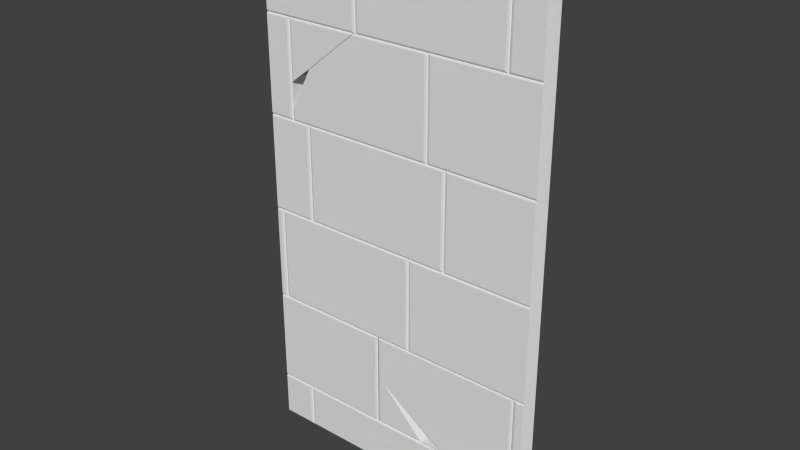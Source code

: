 # Source: Mauer_St_ck_1.8.blend  (saved by Blender 2.70.0; exported with 4.5.12 LTS)
import bpy
from mathutils import Matrix  # noqa: F401  (used for matrix-valued properties, if any)

bpy.ops.wm.read_factory_settings(use_empty=True)
scene = bpy.context.scene
scene.name = 'Scene'

# ---- collections
col_collection_1 = bpy.data.collections.new('Collection 1'); scene.collection.children.link(col_collection_1)

# ---- world
world_world = bpy.data.worlds.new('World'); scene.world = world_world
world_world.color = (0.05088, 0.05088, 0.05088)
world_world.use_sun_shadow = False
world_world.sun_shadow_jitter_overblur = 0.0
world_world.cycles.sampling_method = 'MANUAL'
world_world.cycles.sample_map_resolution = 256

# ---- meshes
me_cube_003 = bpy.data.meshes.new('Cube.003')
me_cube_003.from_pydata([(-1.109, 3.294, -0.3497), (-0.694, 3.832, 0.1337), (-0.6605, 3.876, 0.1337), (-0.6414, 3.901, 0.1214), (-0.632, 3.913, 0.09652), (-0.6323, 3.913, -0.3497), (-1.321, 3.017, -0.3497), (-1.321, 3.017, 0.1337), (-1.425, 2.688, -0.3497), (-1.601, 2.123, 0.1214), (-1.576, 2.202, 0.1337), (-1.613, 2.085, -0.3497), (-1.613, 2.084, 0.09652), (0.35, 1.95, 0.1337), (0.35, 3.876, 0.1337), (-1.576, 1.95, 0.1337), (-1.601, 1.925, 0.1214), (0.3748, 1.925, 0.1214), (0.3748, 3.901, 0.1214), (-1.613, 1.913, 0.09652), (0.3871, 1.913, 0.09652), (0.3871, 3.913, 0.09652), (-1.325, 3.023, -0.3497), (-1.324, 3.025, 0.1337), (-1.429, 2.895, 0.1337), (-1.613, 2.666, -0.304), (-1.613, 2.666, -0.3497), (-1.111, 3.301, -0.3497), (-0.6998, 3.836, 0.1337), (-1.576, 2.713, 0.1337), (-1.601, 2.682, 0.1214), (-1.613, 2.667, 0.09652), (-0.6411, 3.913, -0.3497), (-0.6404, 3.913, 0.09652), (-0.6499, 3.901, 0.1214), (-0.6689, 3.876, 0.1337), (-1.576, 3.876, 0.1337), (-1.601, 3.901, 0.1214), (-1.613, 3.913, 0.09652), (-1.956, -5.055, -0.3552), (1.794, -5.055, -0.3552), (-1.956, 5.913, -0.3552), (1.794, 5.913, -0.3552), (-1.529, -4.124, 0.1337), (-1.504, -4.099, 0.1214), (-1.529, -5.017, 0.1337), (-1.504, -5.041, 0.1214), (-1.492, -5.054, 0.09652), (-1.455, -5.017, 0.1337), (-1.48, -5.041, 0.1214), (-1.492, -4.087, 0.09652), (-1.455, -4.124, 0.1337), (-1.48, -4.099, 0.1214), (0.471, -4.124, 0.1337), (0.4958, -4.099, 0.1214), (0.471, -5.017, 0.1337), (0.4958, -5.041, 0.1214), (1.794, -4.087, 0.09652), (1.794, -4.074, 0.1214), (0.5081, -5.054, 0.09652), (0.5453, -5.017, 0.1337), (0.5205, -5.041, 0.1214), (0.5081, -4.087, 0.09652), (0.5453, -4.124, 0.1337), (0.5205, -4.099, 0.1214), (1.793, -4.049, 0.1337), (1.794, -2.087, 0.09652), (1.794, -2.099, 0.1214), (1.793, -2.124, 0.1337), (-0.3797, -2.124, 0.1337), (-0.3549, -2.099, 0.1214), (-0.3797, -4.049, 0.1337), (-0.3549, -4.074, 0.1214), (-0.3426, -4.087, 0.09652), (-0.3426, -2.087, 0.09652), (1.657, -2.087, 0.09652), (1.657, -4.087, 0.09652), (1.801, -2.087, 0.09652), (1.801, -2.074, 0.1214), (1.695, -4.049, 0.1337), (1.67, -4.074, 0.1214), (1.695, -2.124, 0.1337), (1.67, -2.099, 0.1214), (1.801, -2.049, 0.1337), (1.801, -0.0865, 0.09652), (1.801, -0.09882, 0.1214), (1.801, -0.1237, 0.1337), (-1.826, -2.049, 0.1337), (-1.851, -2.074, 0.1214), (-1.826, -0.1237, 0.1337), (-1.851, -0.09882, 0.1214), (0.09985, -0.1237, 0.1337), (0.1247, -0.09882, 0.1214), (0.09985, -2.049, 0.1337), (0.1247, -2.074, 0.1214), (1.796, -0.0865, 0.09652), (1.796, -0.07418, 0.1214), (0.137, -2.087, 0.09652), (0.1741, -2.049, 0.1337), (0.1493, -2.074, 0.1214), (0.137, -0.0865, 0.09652), (0.1741, -0.1237, 0.1337), (0.1493, -0.09882, 0.1214), (1.796, -0.04935, 0.1337), (1.796, 1.913, 0.09652), (1.796, 1.901, 0.1214), (1.796, 1.876, 0.1337), (-1.956, -4.087, 0.09652), (-1.956, -4.074, 0.1214), (-1.956, -4.049, 0.1337), (-1.956, -2.087, 0.09652), (-1.956, -2.099, 0.1214), (-1.956, -2.124, 0.1337), (-1.863, -0.0865, 0.09652), (-1.9, -0.1237, 0.1337), (-1.875, -0.09882, 0.1214), (-1.863, -2.087, 0.09652), (-1.9, -2.049, 0.1337), (-1.875, -2.074, 0.1214), (-1.956, -2.087, 0.09652), (-1.956, -2.074, 0.1214), (-1.956, -2.049, 0.1337), (-1.956, -0.0865, 0.09652), (-1.956, -0.09882, 0.1214), (-1.363, 1.913, 0.09652), (-1.4, 1.876, 0.1337), (-1.375, 1.901, 0.1214), (-1.363, -0.0865, 0.09652), (-1.4, -0.04935, 0.1337), (-1.375, -0.07418, 0.1214), (1.8, 1.913, 0.09652), (1.8, 1.926, 0.1214), (0.6741, -0.04935, 0.1337), (0.6493, -0.07418, 0.1214), (0.637, 1.913, 0.09652), (0.6741, 1.876, 0.1337), (0.6493, 1.901, 0.1214), (1.8, 1.951, 0.1337), (1.8, 3.913, 0.09652), (1.8, 3.901, 0.1214), (1.8, 3.876, 0.1337), (-1.326, -0.04935, 0.1337), (-1.351, -0.07418, 0.1214), (-1.326, 1.876, 0.1337), (-1.351, 1.901, 0.1214), (0.5998, 1.876, 0.1337), (0.6247, 1.901, 0.1214), (0.637, -0.0865, 0.09652), (0.5998, -0.04935, 0.1337), (0.6247, -0.07418, 0.1214), (-1.65, 3.876, 0.1337), (-1.625, 3.901, 0.1214), (-1.65, 1.951, 0.1337), (-1.625, 1.926, 0.1214), (-1.613, 1.913, 0.09652), (-1.613, 3.913, 0.09652), (0.387, 3.913, 0.09652), (0.387, 1.913, 0.09652), (1.797, 3.913, 0.09652), (1.797, 3.926, 0.1214), (0.4241, 1.951, 0.1337), (0.3993, 1.926, 0.1214), (0.4241, 3.876, 0.1337), (0.3993, 3.901, 0.1214), (1.797, 3.951, 0.1337), (1.797, 5.913, 0.09652), (1.797, 5.901, 0.1214), (1.797, 5.876, 0.1337), (1.424, 3.951, 0.1337), (1.399, 3.926, 0.1214), (1.424, 5.876, 0.1337), (1.399, 5.901, 0.1214), (-0.613, 3.913, 0.09652), (-0.5759, 3.951, 0.1337), (-0.6007, 3.926, 0.1214), (-0.613, 5.913, 0.09652), (-0.5759, 5.876, 0.1337), (-0.6007, 5.901, 0.1214), (1.387, 5.913, 0.09652), (1.35, 5.876, 0.1337), (1.375, 5.901, 0.1214), (1.387, 3.913, 0.09652), (1.35, 3.951, 0.1337), (1.375, 3.926, 0.1214), (-1.955, 3.913, 0.09652), (-1.956, 3.951, 0.1337), (-1.955, 3.926, 0.1214), (-1.956, 5.913, 0.09652), (-1.956, 5.876, 0.1337), (-1.956, 5.901, 0.1214), (-0.6502, 5.876, 0.1337), (-0.6253, 5.901, 0.1214), (-0.6502, 3.951, 0.1337), (-0.6253, 3.926, 0.1214), (-1.958, 3.876, 0.1337), (-1.957, 3.901, 0.1214), (-1.957, 3.913, 0.09652), (-1.958, 1.951, 0.1337), (-1.957, 1.926, 0.1214), (-1.957, 1.913, 0.09652), (-1.956, 1.876, 0.1337), (-1.96, 1.901, 0.1214), (-1.955, 1.913, 0.09652), (-1.956, -0.04935, 0.1337), (-1.96, -0.07418, 0.1214), (-1.955, -0.0865, 0.09652), (-1.956, -4.124, 0.1337), (-1.956, -4.099, 0.1214), (-1.956, -5.017, 0.1337), (-1.956, -5.041, 0.1214), (-1.956, -5.054, 0.09652), (-1.956, -0.1237, 0.1337), (1.794, -4.124, 0.1337), (1.795, -4.099, 0.1214), (1.794, -4.087, 0.09652), (1.795, -5.017, 0.1337), (1.795, -5.041, 0.1214), (1.794, -5.054, 0.09652), (-0.2553, -3.093, 0.1232), (0.6757, -4.086, -0.3474), (0.6757, -4.086, 0.08609), (0.6642, -4.074, 0.1109), (0.6409, -4.049, 0.1232), (-0.305, -3.013, 0.1232), (-0.3298, -2.973, 0.1109), (-0.3421, -2.953, 0.08609), (-0.305, -2.124, 0.1232), (1.621, -4.049, 0.1232), (1.621, -2.124, 0.1232), (1.646, -2.099, 0.1109), (-0.3298, -2.099, 0.1109), (1.646, -4.074, 0.1109), (1.658, -2.086, 0.08609), (-0.3421, -2.086, 0.08609), (1.658, -4.086, 0.08609), (-0.2541, -3.091, 0.1232), (-0.181, -3.211, 0.1232), (0.3538, -4.086, -0.3474), (-0.2752, -3.057, 0.1232), (0.3311, -4.049, 0.1232), (0.3463, -4.074, 0.1109), (0.3538, -4.086, 0.08609), (-0.3421, -2.95, 0.08609), (-0.3298, -2.97, 0.1109), (-0.305, -3.01, 0.1232), (-0.305, -4.049, 0.1232), (-0.3298, -4.074, 0.1109), (-0.3421, -4.086, 0.08609), (-0.2553, -3.093, -0.3449), (0.6409, -4.049, -0.3449), (-0.2541, -3.091, -0.3449), (-0.181, -3.211, -0.3449), (0.3311, -4.049, -0.3449)], [(75, 74)], [(0, 1, 2, 3, 4, 5), (6, 7, 1, 0), (13, 14, 2, 1, 7, 10, 15), (13, 15, 16, 17), (14, 13, 17, 18), (2, 14, 18, 3), (9, 16, 15, 10), (17, 16, 19, 20), (18, 17, 20, 21), (3, 18, 21, 4), (7, 6, 8, 12, 9, 10), (12, 8, 11), (16, 9, 12, 19), (22, 23, 24, 25, 26), (23, 22, 27, 28), (25, 24, 29, 30, 31), (28, 27, 32, 33, 34, 35), (35, 36, 29, 24, 23, 28), (34, 37, 36, 35), (29, 36, 37, 30), (33, 38, 37, 34), (30, 37, 38, 31), (39, 40, 42, 41), (206, 43, 44, 207), (43, 45, 46, 44), (55, 53, 51, 48), (48, 51, 52, 49), (49, 52, 50, 47), (51, 53, 54, 52), (53, 55, 56, 54), (55, 48, 49, 56), (215, 212, 63, 60), (60, 63, 64, 61), (61, 64, 62, 59), (81, 68, 67, 82), (136, 105, 104, 134), (215, 60, 61, 216), (216, 61, 59, 217), (112, 69, 70, 111), (69, 71, 72, 70), (65, 68, 81, 79), (79, 81, 82, 80), (101, 86, 85, 102), (65, 79, 80, 58), (93, 91, 89, 87), (87, 89, 90, 88), (89, 91, 92, 90), (91, 93, 94, 92), (93, 87, 88, 94), (83, 86, 101, 98), (98, 101, 102, 99), (99, 102, 100, 97), (135, 106, 105, 136), (83, 98, 99, 78), (78, 99, 97, 77), (71, 109, 108, 72), (123, 115, 113, 122), (114, 117, 118, 115), (115, 118, 116, 113), (117, 121, 120, 118), (200, 125, 126, 201), (201, 126, 124, 202), (125, 128, 129, 126), (126, 129, 127, 124), (118, 120, 119, 116), (103, 106, 135, 132), (132, 135, 136, 133), (162, 140, 139, 163), (103, 132, 133, 96), (148, 145, 143, 141), (141, 143, 144, 142), (143, 145, 146, 144), (145, 148, 149, 146), (148, 141, 142, 149), (194, 150, 151, 195), (150, 152, 153, 151), (137, 140, 162, 160), (160, 162, 163, 161), (170, 167, 166, 171), (137, 160, 161, 131), (164, 167, 170, 168), (168, 170, 171, 169), (164, 168, 169, 159), (182, 179, 176, 173), (173, 176, 177, 174), (174, 177, 175, 172), (176, 179, 180, 177), (177, 180, 178, 175), (179, 182, 183, 180), (180, 183, 181, 178), (182, 173, 174, 183), (183, 174, 172, 181), (192, 190, 188, 185), (188, 190, 191, 189), (190, 192, 193, 191), (192, 185, 186, 193), (152, 150, 194, 197), (152, 197, 198, 153), (128, 125, 200, 203), (71, 69, 112, 109), (128, 203, 204, 129), (129, 204, 205, 127), (45, 43, 206, 208), (45, 208, 209, 46), (114, 115, 123, 211), (114, 211, 121, 117), (63, 212, 213, 64), (64, 213, 214, 62), (102, 85, 84, 100), (207, 44, 50, 107), (44, 46, 47, 50), (52, 54, 62, 50), (54, 56, 59, 62), (56, 49, 47, 59), (111, 70, 74, 110), (70, 72, 73, 74), (80, 82, 75, 76), (163, 139, 138, 156), (58, 80, 76, 57), (88, 90, 113, 116), (90, 92, 100, 113), (92, 94, 97, 100), (94, 88, 116, 97), (171, 166, 165, 178), (72, 108, 107, 73), (133, 136, 134, 147), (96, 133, 147, 95), (142, 144, 124, 127), (144, 146, 134, 124), (146, 149, 147, 134), (149, 142, 127, 147), (195, 151, 155, 196), (151, 153, 154, 155), (161, 163, 156, 157), (131, 161, 157, 130), (169, 171, 178, 181), (159, 169, 181, 158), (189, 191, 175, 187), (191, 193, 172, 175), (193, 186, 184, 172), (153, 198, 199, 154), (46, 209, 210, 47), (82, 67, 66, 75), (226, 223, 218, 222, 227, 228), (226, 228, 229, 230), (223, 226, 230, 224), (221, 231, 227, 222), (228, 227, 231, 229), (230, 229, 232, 233), (224, 230, 233, 225), (220, 234, 231, 221), (229, 231, 234, 232), (220, 219, 237, 241), (244, 245, 239, 236, 235, 238), (243, 246, 245, 244), (239, 245, 246, 240), (242, 247, 246, 243), (240, 246, 247, 241), (235, 218, 248, 250), (235, 236, 251, 250), (236, 239, 252, 251), (222, 218, 248, 249), (221, 222, 249, 219, 220), (240, 241, 237, 252, 239), (12, 11, 26, 25, 31), (40, 39, 210, 47, 59, 217), (41, 42, 165, 178, 175, 187)])
me_cube_003.use_remesh_preserve_volume = False
me_cube_003.use_remesh_preserve_attributes = False
me_cube_003.use_mirror_vertex_groups = False
me_cube_003.update()

# ---- objects
ob_cube_006 = bpy.data.objects.new('Cube.006', me_cube_003)

# ---- transforms, parenting, visibility, modifiers, constraints
ob_cube_006.location = (0.03237, -0.03615, 1.271)
ob_cube_006.rotation_euler = (1.571, 2.22e-16, 2.22e-16)
ob_cube_006.scale = (0.4, 0.25, 0.2)
ob_cube_006.lineart.crease_threshold = 0.0
_m = ob_cube_006.modifiers.new('Array', 'ARRAY')
_m.count = 1
_m.constant_offset_displace = (0.0, 0.0, 0.0)
_m.relative_offset_displace = (0.99, 0.0, 0.0)

# ---- collection membership
col_collection_1.objects.link(ob_cube_006)

# ---- scene / render settings (as saved in the file)
scene.frame_start = 1; scene.frame_end = 250; scene.frame_set(1)
scene.render.engine = 'BLENDER_EEVEE_NEXT'
scene.render.resolution_percentage = 50
scene.render.dither_intensity = 0.0
scene.cycles.use_denoising = False
scene.cycles.samples = 10
scene.cycles.sampling_pattern = 'TABULATED_SOBOL'
scene.cycles.light_sampling_threshold = 0.0
scene.cycles.use_adaptive_sampling = False
scene.cycles.use_light_tree = False
scene.cycles.blur_glossy = 0.0
scene.cycles.volume_bounces = 1
scene.cycles.pixel_filter_type = 'GAUSSIAN'
scene.cycles.sample_clamp_indirect = 0.0
scene.view_settings.view_transform = 'Standard'
bpy.context.view_layer.update()

# ---- added for rendering (the .blend has no active camera and no usable light): camera, sun
cam_auto = bpy.data.cameras.new('AutoCamera')
cam_auto.lens = 50.0
cam_auto.sensor_width = 36.0
cam_auto.clip_end = 1000.0
ob_auto_camera = bpy.data.objects.new('AutoCamera', cam_auto)
scene.collection.objects.link(ob_auto_camera)
ob_auto_camera.location = (2.89583, -3.4884, 3.69458)
ob_auto_camera.rotation_euler = (1.09748, -7.21219e-08, 0.694738)
scene.camera = ob_auto_camera
light_auto_sun = bpy.data.lights.new('AutoSun', 'SUN')
light_auto_sun.energy = 3.0
light_auto_sun.angle = 0.0523599
ob_auto_sun = bpy.data.objects.new('AutoSun', light_auto_sun)
scene.collection.objects.link(ob_auto_sun)
ob_auto_sun.rotation_euler = (0.872665, 0.174533, 0.523599)
bpy.context.view_layer.update()
